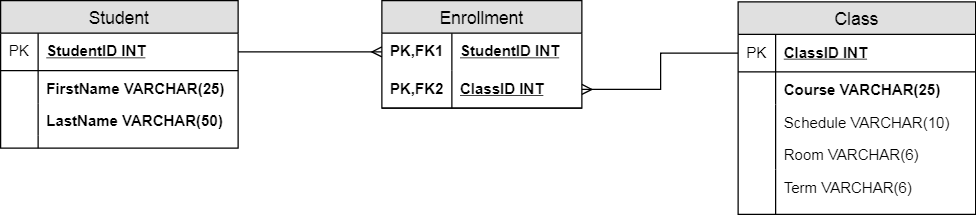

The diagram above was exported from draw.io. Its source (the exported page's mxGraphModel, read from the mxfile embedded in the PNG):
<mxGraphModel dx="1010" dy="632" grid="1" gridSize="10" guides="1" tooltips="1" connect="1" arrows="1" fold="1" page="1" pageScale="1" pageWidth="850" pageHeight="1100" math="0" shadow="0">
  <root>
    <mxCell id="ym-4e7EuaZ73WMxRcBDs-0" />
    <mxCell id="ym-4e7EuaZ73WMxRcBDs-1" parent="ym-4e7EuaZ73WMxRcBDs-0" />
    <mxCell id="ym-4e7EuaZ73WMxRcBDs-2" value="Student" style="swimlane;fontStyle=0;childLayout=stackLayout;horizontal=1;startSize=26;fillColor=#e0e0e0;horizontalStack=0;resizeParent=1;resizeParentMax=0;resizeLast=0;collapsible=1;marginBottom=0;swimlaneFillColor=#ffffff;align=center;fontSize=14;" vertex="1" parent="ym-4e7EuaZ73WMxRcBDs-1">
      <mxGeometry x="40" y="80" width="190" height="118" as="geometry" />
    </mxCell>
    <mxCell id="ym-4e7EuaZ73WMxRcBDs-3" value="StudentID INT" style="shape=partialRectangle;top=0;left=0;right=0;bottom=1;align=left;verticalAlign=middle;fillColor=none;spacingLeft=34;spacingRight=4;overflow=hidden;rotatable=0;points=[[0,0.5],[1,0.5]];portConstraint=eastwest;dropTarget=0;fontStyle=5;fontSize=12;" vertex="1" parent="ym-4e7EuaZ73WMxRcBDs-2">
      <mxGeometry y="26" width="190" height="30" as="geometry" />
    </mxCell>
    <mxCell id="ym-4e7EuaZ73WMxRcBDs-4" value="PK" style="shape=partialRectangle;top=0;left=0;bottom=0;fillColor=none;align=left;verticalAlign=middle;spacingLeft=4;spacingRight=4;overflow=hidden;rotatable=0;points=[];portConstraint=eastwest;part=1;fontSize=12;" vertex="1" connectable="0" parent="ym-4e7EuaZ73WMxRcBDs-3">
      <mxGeometry width="30" height="30" as="geometry" />
    </mxCell>
    <mxCell id="ym-4e7EuaZ73WMxRcBDs-5" value="FirstName VARCHAR(25)" style="shape=partialRectangle;top=0;left=0;right=0;bottom=0;align=left;verticalAlign=top;fillColor=none;spacingLeft=34;spacingRight=4;overflow=hidden;rotatable=0;points=[[0,0.5],[1,0.5]];portConstraint=eastwest;dropTarget=0;fontSize=12;fontStyle=1" vertex="1" parent="ym-4e7EuaZ73WMxRcBDs-2">
      <mxGeometry y="56" width="190" height="26" as="geometry" />
    </mxCell>
    <mxCell id="ym-4e7EuaZ73WMxRcBDs-6" value="" style="shape=partialRectangle;top=0;left=0;bottom=0;fillColor=none;align=left;verticalAlign=top;spacingLeft=4;spacingRight=4;overflow=hidden;rotatable=0;points=[];portConstraint=eastwest;part=1;fontSize=12;" vertex="1" connectable="0" parent="ym-4e7EuaZ73WMxRcBDs-5">
      <mxGeometry width="30" height="26" as="geometry" />
    </mxCell>
    <mxCell id="ym-4e7EuaZ73WMxRcBDs-7" value="LastName VARCHAR(50)" style="shape=partialRectangle;top=0;left=0;right=0;bottom=0;align=left;verticalAlign=top;fillColor=none;spacingLeft=34;spacingRight=4;overflow=hidden;rotatable=0;points=[[0,0.5],[1,0.5]];portConstraint=eastwest;dropTarget=0;fontSize=12;fontStyle=1" vertex="1" parent="ym-4e7EuaZ73WMxRcBDs-2">
      <mxGeometry y="82" width="190" height="26" as="geometry" />
    </mxCell>
    <mxCell id="ym-4e7EuaZ73WMxRcBDs-8" value="" style="shape=partialRectangle;top=0;left=0;bottom=0;fillColor=none;align=left;verticalAlign=top;spacingLeft=4;spacingRight=4;overflow=hidden;rotatable=0;points=[];portConstraint=eastwest;part=1;fontSize=12;" vertex="1" connectable="0" parent="ym-4e7EuaZ73WMxRcBDs-7">
      <mxGeometry width="30" height="26" as="geometry" />
    </mxCell>
    <mxCell id="ym-4e7EuaZ73WMxRcBDs-11" value="" style="shape=partialRectangle;top=0;left=0;right=0;bottom=0;align=left;verticalAlign=top;fillColor=none;spacingLeft=34;spacingRight=4;overflow=hidden;rotatable=0;points=[[0,0.5],[1,0.5]];portConstraint=eastwest;dropTarget=0;fontSize=12;" vertex="1" parent="ym-4e7EuaZ73WMxRcBDs-2">
      <mxGeometry y="108" width="190" height="10" as="geometry" />
    </mxCell>
    <mxCell id="ym-4e7EuaZ73WMxRcBDs-12" value="" style="shape=partialRectangle;top=0;left=0;bottom=0;fillColor=none;align=left;verticalAlign=top;spacingLeft=4;spacingRight=4;overflow=hidden;rotatable=0;points=[];portConstraint=eastwest;part=1;fontSize=12;" vertex="1" connectable="0" parent="ym-4e7EuaZ73WMxRcBDs-11">
      <mxGeometry width="30" height="10" as="geometry" />
    </mxCell>
    <mxCell id="ym-4e7EuaZ73WMxRcBDs-13" value="Class" style="swimlane;fontStyle=0;childLayout=stackLayout;horizontal=1;startSize=26;fillColor=#e0e0e0;horizontalStack=0;resizeParent=1;resizeParentMax=0;resizeLast=0;collapsible=1;marginBottom=0;swimlaneFillColor=#ffffff;align=center;fontSize=14;" vertex="1" parent="ym-4e7EuaZ73WMxRcBDs-1">
      <mxGeometry x="630" y="81" width="190" height="170" as="geometry" />
    </mxCell>
    <mxCell id="ym-4e7EuaZ73WMxRcBDs-14" value="ClassID INT" style="shape=partialRectangle;top=0;left=0;right=0;bottom=1;align=left;verticalAlign=middle;fillColor=none;spacingLeft=34;spacingRight=4;overflow=hidden;rotatable=0;points=[[0,0.5],[1,0.5]];portConstraint=eastwest;dropTarget=0;fontStyle=5;fontSize=12;" vertex="1" parent="ym-4e7EuaZ73WMxRcBDs-13">
      <mxGeometry y="26" width="190" height="30" as="geometry" />
    </mxCell>
    <mxCell id="ym-4e7EuaZ73WMxRcBDs-15" value="PK" style="shape=partialRectangle;top=0;left=0;bottom=0;fillColor=none;align=left;verticalAlign=middle;spacingLeft=4;spacingRight=4;overflow=hidden;rotatable=0;points=[];portConstraint=eastwest;part=1;fontSize=12;" vertex="1" connectable="0" parent="ym-4e7EuaZ73WMxRcBDs-14">
      <mxGeometry width="30" height="30" as="geometry" />
    </mxCell>
    <mxCell id="ym-4e7EuaZ73WMxRcBDs-16" value="Course VARCHAR(25)" style="shape=partialRectangle;top=0;left=0;right=0;bottom=0;align=left;verticalAlign=top;fillColor=none;spacingLeft=34;spacingRight=4;overflow=hidden;rotatable=0;points=[[0,0.5],[1,0.5]];portConstraint=eastwest;dropTarget=0;fontSize=12;fontStyle=1" vertex="1" parent="ym-4e7EuaZ73WMxRcBDs-13">
      <mxGeometry y="56" width="190" height="26" as="geometry" />
    </mxCell>
    <mxCell id="ym-4e7EuaZ73WMxRcBDs-17" value="" style="shape=partialRectangle;top=0;left=0;bottom=0;fillColor=none;align=left;verticalAlign=top;spacingLeft=4;spacingRight=4;overflow=hidden;rotatable=0;points=[];portConstraint=eastwest;part=1;fontSize=12;" vertex="1" connectable="0" parent="ym-4e7EuaZ73WMxRcBDs-16">
      <mxGeometry width="30" height="26" as="geometry" />
    </mxCell>
    <mxCell id="ym-4e7EuaZ73WMxRcBDs-18" value="Schedule VARCHAR(10)" style="shape=partialRectangle;top=0;left=0;right=0;bottom=0;align=left;verticalAlign=top;fillColor=none;spacingLeft=34;spacingRight=4;overflow=hidden;rotatable=0;points=[[0,0.5],[1,0.5]];portConstraint=eastwest;dropTarget=0;fontSize=12;" vertex="1" parent="ym-4e7EuaZ73WMxRcBDs-13">
      <mxGeometry y="82" width="190" height="26" as="geometry" />
    </mxCell>
    <mxCell id="ym-4e7EuaZ73WMxRcBDs-19" value="" style="shape=partialRectangle;top=0;left=0;bottom=0;fillColor=none;align=left;verticalAlign=top;spacingLeft=4;spacingRight=4;overflow=hidden;rotatable=0;points=[];portConstraint=eastwest;part=1;fontSize=12;" vertex="1" connectable="0" parent="ym-4e7EuaZ73WMxRcBDs-18">
      <mxGeometry width="30" height="26" as="geometry" />
    </mxCell>
    <mxCell id="ym-4e7EuaZ73WMxRcBDs-20" value="Room VARCHAR(6)" style="shape=partialRectangle;top=0;left=0;right=0;bottom=0;align=left;verticalAlign=top;fillColor=none;spacingLeft=34;spacingRight=4;overflow=hidden;rotatable=0;points=[[0,0.5],[1,0.5]];portConstraint=eastwest;dropTarget=0;fontSize=12;" vertex="1" parent="ym-4e7EuaZ73WMxRcBDs-13">
      <mxGeometry y="108" width="190" height="26" as="geometry" />
    </mxCell>
    <mxCell id="ym-4e7EuaZ73WMxRcBDs-21" value="" style="shape=partialRectangle;top=0;left=0;bottom=0;fillColor=none;align=left;verticalAlign=top;spacingLeft=4;spacingRight=4;overflow=hidden;rotatable=0;points=[];portConstraint=eastwest;part=1;fontSize=12;" vertex="1" connectable="0" parent="ym-4e7EuaZ73WMxRcBDs-20">
      <mxGeometry width="30" height="26" as="geometry" />
    </mxCell>
    <mxCell id="ym-4e7EuaZ73WMxRcBDs-30" value="Term VARCHAR(6)" style="shape=partialRectangle;top=0;left=0;right=0;bottom=0;align=left;verticalAlign=top;fillColor=none;spacingLeft=34;spacingRight=4;overflow=hidden;rotatable=0;points=[[0,0.5],[1,0.5]];portConstraint=eastwest;dropTarget=0;fontSize=12;" vertex="1" parent="ym-4e7EuaZ73WMxRcBDs-13">
      <mxGeometry y="134" width="190" height="26" as="geometry" />
    </mxCell>
    <mxCell id="ym-4e7EuaZ73WMxRcBDs-31" value="" style="shape=partialRectangle;top=0;left=0;bottom=0;fillColor=none;align=left;verticalAlign=top;spacingLeft=4;spacingRight=4;overflow=hidden;rotatable=0;points=[];portConstraint=eastwest;part=1;fontSize=12;" vertex="1" connectable="0" parent="ym-4e7EuaZ73WMxRcBDs-30">
      <mxGeometry width="30" height="26" as="geometry" />
    </mxCell>
    <mxCell id="ym-4e7EuaZ73WMxRcBDs-22" value="" style="shape=partialRectangle;top=0;left=0;right=0;bottom=0;align=left;verticalAlign=top;fillColor=none;spacingLeft=34;spacingRight=4;overflow=hidden;rotatable=0;points=[[0,0.5],[1,0.5]];portConstraint=eastwest;dropTarget=0;fontSize=12;" vertex="1" parent="ym-4e7EuaZ73WMxRcBDs-13">
      <mxGeometry y="160" width="190" height="10" as="geometry" />
    </mxCell>
    <mxCell id="ym-4e7EuaZ73WMxRcBDs-23" value="" style="shape=partialRectangle;top=0;left=0;bottom=0;fillColor=none;align=left;verticalAlign=top;spacingLeft=4;spacingRight=4;overflow=hidden;rotatable=0;points=[];portConstraint=eastwest;part=1;fontSize=12;" vertex="1" connectable="0" parent="ym-4e7EuaZ73WMxRcBDs-22">
      <mxGeometry width="30" height="10" as="geometry" />
    </mxCell>
    <mxCell id="ym-4e7EuaZ73WMxRcBDs-32" value="Enrollment" style="swimlane;fontStyle=0;childLayout=stackLayout;horizontal=1;startSize=26;fillColor=#e0e0e0;horizontalStack=0;resizeParent=1;resizeParentMax=0;resizeLast=0;collapsible=1;marginBottom=0;swimlaneFillColor=#ffffff;align=center;fontSize=14;" vertex="1" parent="ym-4e7EuaZ73WMxRcBDs-1">
      <mxGeometry x="345" y="80" width="160" height="86" as="geometry" />
    </mxCell>
    <mxCell id="ym-4e7EuaZ73WMxRcBDs-33" value="StudentID INT" style="shape=partialRectangle;top=0;left=0;right=0;bottom=0;align=left;verticalAlign=middle;fillColor=none;spacingLeft=60;spacingRight=4;overflow=hidden;rotatable=0;points=[[0,0.5],[1,0.5]];portConstraint=eastwest;dropTarget=0;fontStyle=5;fontSize=12;" vertex="1" parent="ym-4e7EuaZ73WMxRcBDs-32">
      <mxGeometry y="26" width="160" height="30" as="geometry" />
    </mxCell>
    <mxCell id="ym-4e7EuaZ73WMxRcBDs-34" value="PK,FK1" style="shape=partialRectangle;fontStyle=1;top=0;left=0;bottom=0;fillColor=none;align=left;verticalAlign=middle;spacingLeft=4;spacingRight=4;overflow=hidden;rotatable=0;points=[];portConstraint=eastwest;part=1;fontSize=12;" vertex="1" connectable="0" parent="ym-4e7EuaZ73WMxRcBDs-33">
      <mxGeometry width="56" height="30" as="geometry" />
    </mxCell>
    <mxCell id="ym-4e7EuaZ73WMxRcBDs-35" value="ClassID INT" style="shape=partialRectangle;top=0;left=0;right=0;bottom=1;align=left;verticalAlign=middle;fillColor=none;spacingLeft=60;spacingRight=4;overflow=hidden;rotatable=0;points=[[0,0.5],[1,0.5]];portConstraint=eastwest;dropTarget=0;fontStyle=5;fontSize=12;" vertex="1" parent="ym-4e7EuaZ73WMxRcBDs-32">
      <mxGeometry y="56" width="160" height="30" as="geometry" />
    </mxCell>
    <mxCell id="ym-4e7EuaZ73WMxRcBDs-36" value="PK,FK2" style="shape=partialRectangle;fontStyle=1;top=0;left=0;bottom=0;fillColor=none;align=left;verticalAlign=middle;spacingLeft=4;spacingRight=4;overflow=hidden;rotatable=0;points=[];portConstraint=eastwest;part=1;fontSize=12;" vertex="1" connectable="0" parent="ym-4e7EuaZ73WMxRcBDs-35">
      <mxGeometry width="56" height="30" as="geometry" />
    </mxCell>
    <mxCell id="ym-4e7EuaZ73WMxRcBDs-39" style="edgeStyle=orthogonalEdgeStyle;rounded=0;orthogonalLoop=1;jettySize=auto;html=1;exitX=1;exitY=0.5;exitDx=0;exitDy=0;entryX=0;entryY=0.5;entryDx=0;entryDy=0;startArrow=none;startFill=0;endArrow=ERmany;endFill=0;" edge="1" parent="ym-4e7EuaZ73WMxRcBDs-1" source="ym-4e7EuaZ73WMxRcBDs-3" target="ym-4e7EuaZ73WMxRcBDs-33">
      <mxGeometry relative="1" as="geometry" />
    </mxCell>
    <mxCell id="ym-4e7EuaZ73WMxRcBDs-40" style="edgeStyle=orthogonalEdgeStyle;rounded=0;orthogonalLoop=1;jettySize=auto;html=1;exitX=0;exitY=0.5;exitDx=0;exitDy=0;entryX=1;entryY=0.5;entryDx=0;entryDy=0;startArrow=none;startFill=0;endArrow=ERmany;endFill=0;" edge="1" parent="ym-4e7EuaZ73WMxRcBDs-1" source="ym-4e7EuaZ73WMxRcBDs-14" target="ym-4e7EuaZ73WMxRcBDs-35">
      <mxGeometry relative="1" as="geometry" />
    </mxCell>
  </root>
</mxGraphModel>